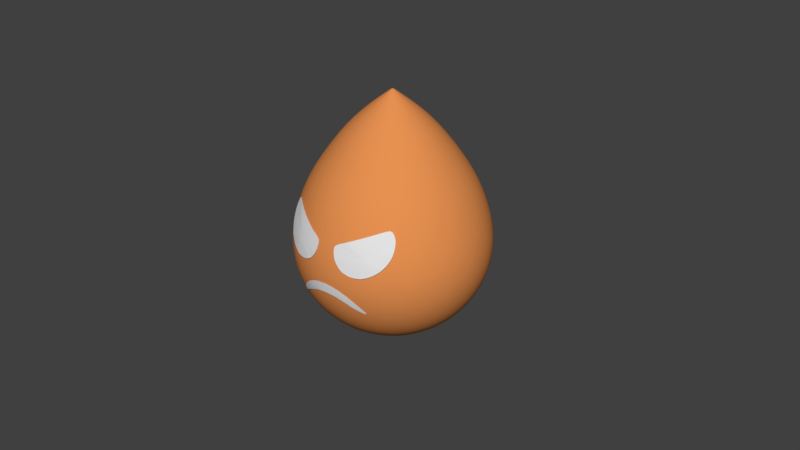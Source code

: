 # Source: FlameSoul.blend  (saved by Blender 2.79.0; exported with 4.5.12 LTS)
import bpy
from mathutils import Matrix  # noqa: F401  (used for matrix-valued properties, if any)

bpy.ops.wm.read_factory_settings(use_empty=True)
scene = bpy.context.scene
scene.name = 'Scene'

# ---- collections
col_collection_1 = bpy.data.collections.new('Collection 1'); scene.collection.children.link(col_collection_1)
col_collection_2 = bpy.data.collections.new('Collection 2'); scene.collection.children.link(col_collection_2)
col_collection_2.hide_render = True
col_collection_2.hide_viewport = True

# ---- materials (node trees are filled in below, after node groups)
mat_material_001 = bpy.data.materials.new('Material.001')
mat_material_001.alpha_threshold = 0.0
mat_material_001.use_transparent_shadow = False
mat_material_001.diffuse_color = (0.8, 0.2821, 0.08203, 1.0)
mat_material_001.roughness = 0.5
mat_white = bpy.data.materials.new('White')
mat_white.alpha_threshold = 0.0
mat_white.use_transparent_shadow = False
mat_white.roughness = 0.5

# ---- material node trees

# ---- world
world_world = bpy.data.worlds.new('World'); scene.world = world_world
world_world.color = (0.05088, 0.05088, 0.05088)
world_world.use_sun_shadow = False
world_world.sun_shadow_jitter_overblur = 0.0
world_world.cycles.sampling_method = 'MANUAL'

# ---- meshes
me_sphere_001 = bpy.data.meshes.new('Sphere.001')
me_sphere_001.from_pydata([(2.16e-08, 0.5267, 0.8693), (-6.836e-09, 0.631, 0.5839), (-2.193e-09, 0.6597, 0.4345), (-4.934e-09, 0.6786, 0.2618), (-6.836e-09, 0.6854, 0.08122), (-6.836e-09, 0.6621, -0.08209), (-6.836e-09, 0.6254, -0.2213), (-6.836e-09, 0.5729, -0.3378), (-6.836e-09, 0.499, -0.4401), (-6.836e-09, 0.04938, -0.6534), (0.0042, 0.5264, 0.8695), (0.04965, 0.6268, 0.5864), (0.06907, 0.6538, 0.4379), (0.08912, 0.671, 0.2662), (0.1079, 0.6762, 0.08653), (0.1199, 0.6518, -0.07618), (0.1272, 0.6145, -0.215), (0.1297, 0.5618, -0.3314), (0.1272, 0.4882, -0.4339), (0.1199, 0.3957, -0.5199), (0.1079, 0.2879, -0.5861), (0.09174, 0.1688, -0.63), (0.07208, 0.04323, -0.6499), (0.04965, -0.08417, -0.645), (0.02531, -0.2084, -0.6155), (0.008238, 0.5253, 0.8701), (0.09739, 0.6142, 0.5936), (0.1355, 0.6363, 0.448), (0.1748, 0.6485, 0.2792), (0.2116, 0.6489, 0.1023), (0.2351, 0.6216, -0.0587), (0.2496, 0.5824, -0.1965), (0.2545, 0.529, -0.3125), (0.2496, 0.456, -0.4153), (0.2351, 0.3654, -0.5024), (0.2116, 0.2606, -0.5703), (0.18, 0.1457, -0.6166), (0.1414, 0.02502, -0.6394), (0.09739, -0.09671, -0.6378), (0.04965, -0.2148, -0.6118), (0.01196, 0.5236, 0.8711), (0.1414, 0.5939, 0.6054), (0.1967, 0.608, 0.4644), (0.2538, 0.612, 0.3003), (0.3072, 0.6047, 0.1278), (0.3413, 0.5724, -0.03031), (0.3624, 0.5302, -0.1663), (0.3695, 0.4758, -0.2817), (0.3624, 0.4038, -0.3852), (0.3413, 0.3162, -0.474), (0.3072, 0.2164, -0.5448), (0.2613, 0.108, -0.5949), (0.2053, -0.004549, -0.6223), (0.1414, -0.1171, -0.626), (0.07208, -0.2252, -0.6058), (0.01522, 0.5213, 0.8724), (0.18, 0.5664, 0.6212), (0.2503, 0.5699, 0.4864), (0.323, 0.5628, 0.3287), (0.391, 0.5451, 0.1622), (0.4345, 0.5062, 0.007892), (0.4612, 0.4599, -0.1258), (0.4702, 0.4042, -0.2404), (0.4612, 0.3336, -0.3446), (0.4345, 0.2501, -0.4358), (0.391, 0.1568, -0.5104), (0.3325, 0.05739, -0.5656), (0.2613, -0.04434, -0.5993), (0.18, -0.1445, -0.6102), (0.09174, -0.2392, -0.5978), (0.0179, 0.5185, 0.8741), (0.2116, 0.533, 0.6405), (0.2944, 0.5234, 0.5132), (0.3798, 0.5028, 0.3633), (0.4598, 0.4726, 0.2041), (0.5109, 0.4256, 0.05444), (0.5423, 0.3743, -0.07635), (0.553, 0.3169, -0.19), (0.5423, 0.248, -0.2952), (0.5109, 0.1694, -0.3892), (0.4598, 0.08423, -0.4685), (0.391, -0.004324, -0.53), (0.3072, -0.09283, -0.5713), (0.2116, -0.1779, -0.5909), (0.1079, -0.2562, -0.5879), (0.01989, 0.5152, 0.8759), (0.2351, 0.4949, 0.6625), (0.3271, 0.4704, 0.5438), (0.422, 0.4344, 0.4028), (0.5109, 0.3898, 0.2519), (0.5676, 0.3336, 0.1076), (0.6026, 0.2767, -0.01997), (0.6144, 0.2174, -0.1325), (0.6026, 0.1503, -0.2388), (0.5676, 0.07744, -0.3361), (0.5109, 0.00144, -0.4207), (0.4345, -0.07473, -0.4893), (0.3413, -0.1481, -0.5394), (0.2351, -0.216, -0.5689), (0.1199, -0.2756, -0.5767), (0.02111, 0.5117, 0.878), (0.2496, 0.4536, 0.6864), (0.3472, 0.4129, 0.577), (0.448, 0.3602, 0.4457), (0.5423, 0.2999, 0.3038), (0.6026, 0.2338, 0.1652), (0.6397, 0.1707, 0.04121), (0.6523, 0.1093, -0.07014), (0.6397, 0.04438, -0.1776), (0.6026, -0.02238, -0.2785), (0.5423, -0.08839, -0.3689), (0.4612, -0.1511, -0.4452), (0.3624, -0.2082, -0.5047), (0.2496, -0.2573, -0.545), (0.1272, -0.2967, -0.5646), (0.02153, 0.5081, 0.8801), (0.2545, 0.4106, 0.7112), (0.354, 0.3531, 0.6115), (0.4568, 0.283, 0.4902), (0.553, 0.2065, 0.3577), (0.6144, 0.13, 0.2251), (0.6523, 0.06052, 0.1048), (0.665, -0.003043, -0.00527), (0.6523, -0.06582, -0.114), (0.6144, -0.1262, -0.2186), (0.553, -0.1818, -0.3149), (0.4702, -0.2306, -0.3994), (0.3695, -0.2706, -0.4687), (0.2545, -0.3003, -0.5202), (0.1297, -0.3186, -0.5519), (0.02111, 0.5045, 0.8822), (0.2496, 0.3676, 0.736), (0.3472, 0.2933, 0.6461), (0.448, 0.2059, 0.5348), (0.5423, 0.1131, 0.4116), (0.6026, 0.02617, 0.2851), (0.6397, -0.04968, 0.1685), (0.6523, -0.1154, 0.0596), (0.6397, -0.176, -0.05038), (0.6026, -0.23, -0.1586), (0.5423, -0.2752, -0.261), (0.4612, -0.31, -0.3535), (0.3624, -0.333, -0.4326), (0.2496, -0.3433, -0.4954), (0.1272, -0.3406, -0.5392), (0.01989, 0.501, 0.8842), (0.2351, 0.3263, 0.7599), (0.3271, 0.2357, 0.6793), (0.422, 0.1317, 0.5776), (0.5109, 0.02326, 0.4635), (0.5676, -0.07365, 0.3427), (0.6026, -0.1556, 0.2296), (0.6144, -0.2234, 0.122), (0.6026, -0.282, 0.0108), (0.5676, -0.3298, -0.101), (0.5109, -0.3651, -0.2091), (0.4345, -0.3864, -0.3094), (0.3413, -0.393, -0.398), (0.2351, -0.3847, -0.4715), (0.1199, -0.3616, -0.5271), (0.0179, 0.4977, 0.886), (0.2116, 0.2881, 0.7819), (0.2944, 0.1827, 0.7099), (0.3798, 0.06326, 0.6171), (0.4598, -0.05953, 0.5113), (0.5109, -0.1656, 0.3958), (0.5423, -0.2533, 0.286), (0.553, -0.323, 0.1795), (0.5423, -0.3796, 0.06718), (0.5109, -0.4218, -0.04788), (0.4598, -0.4479, -0.1613), (0.391, -0.4568, -0.2687), (0.3072, -0.4484, -0.3661), (0.2116, -0.4228, -0.4495), (0.1079, -0.3811, -0.5159), (0.01522, 0.4949, 0.8877), (0.18, 0.2548, 0.8012), (0.2503, 0.1363, 0.7367), (0.323, 0.003311, 0.6517), (0.391, -0.1321, 0.5532), (0.4345, -0.2463, 0.4423), (0.4612, -0.3389, 0.3354), (0.4702, -0.4103, 0.2299), (0.4612, -0.4652, 0.1166), (0.4345, -0.5024, -0.00133), (0.391, -0.5204, -0.1194), (0.3325, -0.5185, -0.2331), (0.2613, -0.4968, -0.3381), (0.18, -0.4562, -0.4302), (0.09174, -0.3981, -0.506), (0.01196, 0.4926, 0.889), (0.1414, 0.2273, 0.817), (0.1967, 0.09814, 0.7587), (0.2538, -0.04589, 0.6801), (0.3072, -0.1917, 0.5876), (0.3413, -0.3124, 0.4805), (0.3624, -0.4091, 0.376), (0.3695, -0.4819, 0.2712), (0.3624, -0.5355, 0.1572), (0.3413, -0.5686, 0.03687), (0.3072, -0.58, -0.08503), (0.2613, -0.5692, -0.2039), (0.2053, -0.5366, -0.3151), (0.1414, -0.4836, -0.4144), (0.07208, -0.4121, -0.498), (-6.836e-09, -0.3248, -0.5626), (0.008238, 0.4909, 0.89), (0.09739, 0.207, 0.8287), (0.1355, 0.06981, 0.7751), (0.1748, -0.08244, 0.7012), (0.2116, -0.2359, 0.6131), (0.2351, -0.3616, 0.5089), (0.2496, -0.4613, 0.4061), (0.2545, -0.5351, 0.3019), (0.2496, -0.5877, 0.1873), (0.2351, -0.6178, 0.06526), (0.2116, -0.6242, -0.05948), (0.18, -0.6068, -0.1821), (0.1414, -0.5662, -0.298), (0.09739, -0.504, -0.4026), (0.04965, -0.4224, -0.492), (0.0042, 0.4898, 0.8906), (0.04965, 0.1944, 0.836), (0.06907, 0.05236, 0.7852), (0.08912, -0.105, 0.7142), (0.1079, -0.2632, 0.6289), (0.1199, -0.3919, 0.5264), (0.1272, -0.4935, 0.4247), (0.1297, -0.5679, 0.3209), (0.1272, -0.6198, 0.2059), (0.1199, -0.6481, 0.08274), (0.1079, -0.6515, -0.04375), (0.09174, -0.63, -0.1688), (0.07208, -0.5844, -0.2875), (0.04965, -0.5165, -0.3954), (0.02531, -0.4288, -0.4883), (2.081e-08, 0.4895, 0.8908), (2.057e-08, 0.1902, 0.8384), (1.458e-08, 0.04647, 0.7886), (-2.163e-08, -0.1126, 0.7186), (-6.366e-08, -0.2724, 0.6342), (3.544e-08, -0.4021, 0.5323), (-6.366e-08, -0.5043, 0.431), (-7.357e-08, -0.579, 0.3272), (-6.366e-08, -0.6307, 0.2121), (3.544e-08, -0.6583, 0.08865), (-6.366e-08, -0.6607, -0.03844), (-2.402e-08, -0.6378, -0.1642), (-1.411e-08, -0.5906, -0.2839), (-4.2e-09, -0.5207, -0.3929), (-4.2e-09, -0.431, -0.487), (-0.0042, 0.4898, 0.8906), (-0.04965, 0.1944, 0.836), (-0.06907, 0.05236, 0.7852), (-0.08912, -0.105, 0.7142), (-0.1079, -0.2632, 0.6289), (-0.1199, -0.3919, 0.5264), (-0.1272, -0.4935, 0.4247), (-0.1297, -0.5679, 0.3209), (-0.1272, -0.6198, 0.2059), (-0.1199, -0.6481, 0.08274), (-0.1079, -0.6515, -0.04375), (-0.09174, -0.63, -0.1688), (-0.07208, -0.5844, -0.2875), (-0.04965, -0.5165, -0.3954), (-0.02531, -0.4288, -0.4883), (-0.008238, 0.4909, 0.89), (-0.09739, 0.207, 0.8287), (-0.1355, 0.06981, 0.7751), (-0.1748, -0.08244, 0.7012), (-0.2116, -0.2359, 0.6131), (-0.2351, -0.3616, 0.5089), (-0.2496, -0.4613, 0.4061), (-0.2545, -0.5351, 0.3019), (-0.2496, -0.5877, 0.1873), (-0.2351, -0.6178, 0.06526), (-0.2116, -0.6242, -0.05948), (-0.18, -0.6068, -0.1821), (-0.1414, -0.5662, -0.298), (-0.09739, -0.504, -0.4026), (-0.04965, -0.4224, -0.492), (-0.01196, 0.4926, 0.889), (-0.1414, 0.2273, 0.817), (-0.1967, 0.09814, 0.7587), (-0.2538, -0.04589, 0.6801), (-0.3072, -0.1917, 0.5876), (-0.3413, -0.3124, 0.4805), (-0.3624, -0.4091, 0.376), (-0.3695, -0.4819, 0.2712), (-0.3624, -0.5355, 0.1572), (-0.3413, -0.5686, 0.03687), (-0.3072, -0.58, -0.08503), (-0.2613, -0.5692, -0.2039), (-0.2053, -0.5366, -0.3151), (-0.1414, -0.4836, -0.4144), (-0.07208, -0.4121, -0.498), (-1.601e-07, 0.5159, 0.8936), (-0.01522, 0.4949, 0.8877), (-0.18, 0.2548, 0.8012), (-0.2503, 0.1363, 0.7367), (-0.323, 0.003312, 0.6517), (-0.391, -0.1321, 0.5532), (-0.4345, -0.2463, 0.4423), (-0.4612, -0.3389, 0.3354), (-0.4702, -0.4103, 0.2299), (-0.4612, -0.4652, 0.1166), (-0.4345, -0.5024, -0.00133), (-0.391, -0.5204, -0.1194), (-0.3325, -0.5185, -0.2331), (-0.2613, -0.4968, -0.3381), (-0.18, -0.4562, -0.4302), (-0.09174, -0.3981, -0.506), (-0.0179, 0.4977, 0.886), (-0.2116, 0.2882, 0.7819), (-0.2944, 0.1827, 0.7099), (-0.3798, 0.06326, 0.6171), (-0.4598, -0.05953, 0.5113), (-0.5109, -0.1656, 0.3958), (-0.5423, -0.2533, 0.286), (-0.553, -0.323, 0.1795), (-0.5423, -0.3796, 0.06718), (-0.5109, -0.4218, -0.04788), (-0.4598, -0.4479, -0.1613), (-0.391, -0.4568, -0.2687), (-0.3072, -0.4484, -0.3661), (-0.2116, -0.4228, -0.4495), (-0.1079, -0.3811, -0.5159), (-0.01989, 0.501, 0.8842), (-0.2351, 0.3263, 0.7599), (-0.3271, 0.2357, 0.6793), (-0.422, 0.1317, 0.5776), (-0.5109, 0.02326, 0.4635), (-0.5676, -0.07365, 0.3427), (-0.6026, -0.1556, 0.2296), (-0.6144, -0.2234, 0.122), (-0.6026, -0.282, 0.0108), (-0.5676, -0.3298, -0.101), (-0.5109, -0.3651, -0.2091), (-0.4345, -0.3864, -0.3094), (-0.3413, -0.393, -0.398), (-0.2351, -0.3847, -0.4715), (-0.1199, -0.3616, -0.5271), (-0.02111, 0.5045, 0.8822), (-0.2496, 0.3676, 0.736), (-0.3472, 0.2933, 0.6461), (-0.448, 0.2059, 0.5348), (-0.5423, 0.1131, 0.4116), (-0.6026, 0.02617, 0.2851), (-0.6397, -0.04968, 0.1685), (-0.6523, -0.1154, 0.0596), (-0.6397, -0.176, -0.05038), (-0.6026, -0.23, -0.1586), (-0.5423, -0.2752, -0.261), (-0.4612, -0.31, -0.3535), (-0.3624, -0.333, -0.4326), (-0.2496, -0.3433, -0.4954), (-0.1272, -0.3406, -0.5392), (-0.02153, 0.5081, 0.8801), (-0.2545, 0.4106, 0.7112), (-0.354, 0.3531, 0.6115), (-0.4568, 0.283, 0.4902), (-0.553, 0.2065, 0.3577), (-0.6144, 0.13, 0.2251), (-0.6523, 0.06052, 0.1048), (-0.665, -0.003043, -0.00527), (-0.6523, -0.06582, -0.114), (-0.6144, -0.1262, -0.2186), (-0.553, -0.1818, -0.3149), (-0.4702, -0.2306, -0.3994), (-0.3695, -0.2706, -0.4687), (-0.2545, -0.3003, -0.5202), (-0.1297, -0.3186, -0.5519), (-0.02111, 0.5117, 0.878), (-0.2496, 0.4536, 0.6864), (-0.3472, 0.4129, 0.577), (-0.448, 0.3602, 0.4457), (-0.5423, 0.2999, 0.3038), (-0.6026, 0.2338, 0.1652), (-0.6397, 0.1707, 0.04121), (-0.6523, 0.1093, -0.07014), (-0.6397, 0.04438, -0.1776), (-0.6026, -0.02238, -0.2785), (-0.5423, -0.08839, -0.3689), (-0.4612, -0.1511, -0.4452), (-0.3624, -0.2082, -0.5047), (-0.2496, -0.2573, -0.545), (-0.1272, -0.2967, -0.5646), (-0.01989, 0.5152, 0.8759), (-0.2351, 0.4949, 0.6625), (-0.3271, 0.4704, 0.5438), (-0.422, 0.4344, 0.4028), (-0.5109, 0.3898, 0.2519), (-0.5676, 0.3336, 0.1076), (-0.6026, 0.2767, -0.01997), (-0.6144, 0.2174, -0.1325), (-0.6026, 0.1503, -0.2388), (-0.5676, 0.07744, -0.3361), (-0.5109, 0.00144, -0.4207), (-0.4345, -0.07473, -0.4893), (-0.3413, -0.1481, -0.5394), (-0.2351, -0.216, -0.5689), (-0.1199, -0.2756, -0.5767), (-0.0179, 0.5185, 0.8741), (-0.2116, 0.533, 0.6405), (-0.2944, 0.5234, 0.5132), (-0.3798, 0.5028, 0.3633), (-0.4598, 0.4726, 0.2041), (-0.5109, 0.4256, 0.05444), (-0.5423, 0.3743, -0.07635), (-0.553, 0.3169, -0.19), (-0.5423, 0.248, -0.2952), (-0.5109, 0.1694, -0.3892), (-0.4598, 0.08423, -0.4685), (-0.391, -0.004324, -0.53), (-0.3072, -0.09283, -0.5713), (-0.2116, -0.1779, -0.5909), (-0.1079, -0.2562, -0.5879), (-0.01522, 0.5213, 0.8724), (-0.18, 0.5664, 0.6212), (-0.2503, 0.5699, 0.4864), (-0.323, 0.5628, 0.3287), (-0.391, 0.5451, 0.1622), (-0.4345, 0.5062, 0.007892), (-0.4612, 0.4599, -0.1258), (-0.4702, 0.4042, -0.2404), (-0.4612, 0.3336, -0.3446), (-0.4345, 0.2501, -0.4358), (-0.391, 0.1568, -0.5104), (-0.3325, 0.05739, -0.5656), (-0.2613, -0.04434, -0.5993), (-0.18, -0.1445, -0.6102), (-0.09174, -0.2392, -0.5978), (-0.01196, 0.5236, 0.8711), (-0.1414, 0.5939, 0.6054), (-0.1967, 0.608, 0.4644), (-0.2538, 0.612, 0.3003), (-0.3072, 0.6047, 0.1278), (-0.3413, 0.5724, -0.03031), (-0.3624, 0.5302, -0.1663), (-0.3695, 0.4758, -0.2817), (-0.3624, 0.4038, -0.3852), (-0.3413, 0.3162, -0.474), (-0.3072, 0.2164, -0.5448), (-0.2613, 0.108, -0.5949), (-0.2053, -0.004549, -0.6223), (-0.1414, -0.1171, -0.626), (-0.07208, -0.2252, -0.6058), (-0.008238, 0.5253, 0.8701), (-0.09739, 0.6142, 0.5936), (-0.1355, 0.6363, 0.448), (-0.1748, 0.6485, 0.2792), (-0.2116, 0.6489, 0.1023), (-0.2351, 0.6216, -0.0587), (-0.2496, 0.5824, -0.1965), (-0.2545, 0.529, -0.3125), (-0.2496, 0.456, -0.4153), (-0.2351, 0.3654, -0.5024), (-0.2116, 0.2606, -0.5703), (-0.18, 0.1457, -0.6166), (-0.1414, 0.02502, -0.6394), (-0.09739, -0.09671, -0.6378), (-0.04965, -0.2148, -0.6118), (-0.0042, 0.5264, 0.8695), (-0.04965, 0.6268, 0.5864), (-0.06907, 0.6538, 0.4379), (-0.08912, 0.671, 0.2662), (-0.1079, 0.6762, 0.08653), (-0.1199, 0.6518, -0.07618), (-0.1272, 0.6145, -0.215), (-0.1297, 0.5618, -0.3314), (-0.1272, 0.4882, -0.4339), (-0.1199, 0.3957, -0.5199), (-0.1079, 0.2879, -0.5861), (-0.09174, 0.1688, -0.63), (-0.07208, 0.04323, -0.6499), (-0.04965, -0.08417, -0.645), (-0.02531, -0.2084, -0.6155), (3.544e-08, 0.4059, -0.5258), (1.742e-07, 0.2971, -0.5914), (9.49e-08, 0.1767, -0.6345), (4.535e-08, -0.07993, -0.6474), (3.233e-09, -0.2063, -0.6168), (8.612e-09, 0.5801, 0.7393), (0.02589, 0.5779, 0.7406), (0.05078, 0.5713, 0.7444), (0.07372, 0.5607, 0.7505), (0.09383, 0.5464, 0.7588), (0.1103, 0.529, 0.7688), (0.1226, 0.5091, 0.7803), (0.1301, 0.4876, 0.7927), (0.1327, 0.4652, 0.8057), (0.1301, 0.4427, 0.8186), (0.1226, 0.4212, 0.8311), (0.1103, 0.4013, 0.8425), (0.09383, 0.3839, 0.8526), (0.07372, 0.3696, 0.8608), (0.05078, 0.359, 0.867), (0.02589, 0.3525, 0.8707), (2.197e-08, 0.3502, 0.872), (-0.02589, 0.3525, 0.8707), (-0.05078, 0.359, 0.867), (-0.07372, 0.3696, 0.8608), (-0.09383, 0.3839, 0.8526), (-0.1103, 0.4013, 0.8425), (-0.1226, 0.4212, 0.8311), (-0.1301, 0.4427, 0.8186), (-0.1327, 0.4652, 0.8057), (-0.1301, 0.4876, 0.7927), (-0.1226, 0.5091, 0.7803), (-0.1103, 0.529, 0.7688), (-0.09383, 0.5464, 0.7588), (-0.07372, 0.5607, 0.7505), (-0.05078, 0.5713, 0.7444), (-0.02589, 0.5779, 0.7406)], [], [(479, 478, 20, 21), (4, 3, 13, 14), (9, 479, 21, 22), (5, 4, 14, 15), (480, 9, 22, 23), (6, 5, 15, 16), (481, 480, 23, 24), (7, 6, 16, 17), (0, 296, 10), (205, 481, 24), (8, 7, 17, 18), (482, 0, 10, 483), (477, 8, 18, 19), (2, 1, 11, 12), (478, 477, 19, 20), (3, 2, 12, 13), (20, 19, 34, 35), (13, 12, 27, 28), (21, 20, 35, 36), (14, 13, 28, 29), (22, 21, 36, 37), (15, 14, 29, 30), (23, 22, 37, 38), (16, 15, 30, 31), (24, 23, 38, 39), (17, 16, 31, 32), (10, 296, 25), (205, 24, 39), (18, 17, 32, 33), (483, 10, 25, 484), (19, 18, 33, 34), (12, 11, 26, 27), (39, 38, 53, 54), (32, 31, 46, 47), (25, 296, 40), (205, 39, 54), (33, 32, 47, 48), (484, 25, 40, 485), (34, 33, 48, 49), (27, 26, 41, 42), (35, 34, 49, 50), (28, 27, 42, 43), (36, 35, 50, 51), (29, 28, 43, 44), (37, 36, 51, 52), (30, 29, 44, 45), (38, 37, 52, 53), (31, 30, 45, 46), (43, 42, 57, 58), (51, 50, 65, 66), (44, 43, 58, 59), (52, 51, 66, 67), (45, 44, 59, 60), (53, 52, 67, 68), (46, 45, 60, 61), (54, 53, 68, 69), (47, 46, 61, 62), (40, 296, 55), (205, 54, 69), (48, 47, 62, 63), (485, 40, 55, 486), (49, 48, 63, 64), (42, 41, 56, 57), (50, 49, 64, 65), (62, 61, 76, 77), (55, 296, 70), (205, 69, 84), (63, 62, 77, 78), (486, 55, 70, 487), (64, 63, 78, 79), (57, 56, 71, 72), (65, 64, 79, 80), (58, 57, 72, 73), (66, 65, 80, 81), (59, 58, 73, 74), (67, 66, 81, 82), (60, 59, 74, 75), (68, 67, 82, 83), (61, 60, 75, 76), (69, 68, 83, 84), (81, 80, 95, 96), (74, 73, 88, 89), (82, 81, 96, 97), (75, 74, 89, 90), (83, 82, 97, 98), (76, 75, 90, 91), (84, 83, 98, 99), (77, 76, 91, 92), (70, 296, 85), (205, 84, 99), (78, 77, 92, 93), (487, 70, 85, 488), (79, 78, 93, 94), (72, 71, 86, 87), (80, 79, 94, 95), (73, 72, 87, 88), (205, 99, 114), (93, 92, 107, 108), (488, 85, 100, 489), (94, 93, 108, 109), (87, 86, 101, 102), (95, 94, 109, 110), (88, 87, 102, 103), (96, 95, 110, 111), (89, 88, 103, 104), (97, 96, 111, 112), (90, 89, 104, 105), (98, 97, 112, 113), (91, 90, 105, 106), (99, 98, 113, 114), (92, 91, 106, 107), (85, 296, 100), (112, 111, 126, 127), (105, 104, 119, 120), (113, 112, 127, 128), (106, 105, 120, 121), (114, 113, 128, 129), (107, 106, 121, 122), (100, 296, 115), (205, 114, 129), (108, 107, 122, 123), (489, 100, 115, 490), (109, 108, 123, 124), (102, 101, 116, 117), (110, 109, 124, 125), (103, 102, 117, 118), (111, 110, 125, 126), (104, 103, 118, 119), (490, 115, 130, 491), (124, 123, 138, 139), (117, 116, 131, 132), (125, 124, 139, 140), (118, 117, 132, 133), (126, 125, 140, 141), (119, 118, 133, 134), (127, 126, 141, 142), (120, 119, 134, 135), (128, 127, 142, 143), (121, 120, 135, 136), (129, 128, 143, 144), (122, 121, 136, 137), (115, 296, 130), (205, 129, 144), (123, 122, 137, 138), (135, 134, 149, 150), (143, 142, 157, 158), (136, 135, 150, 151), (144, 143, 158, 159), (137, 136, 151, 152), (130, 296, 145), (205, 144, 159), (138, 137, 152, 153), (491, 130, 145, 492), (139, 138, 153, 154), (132, 131, 146, 147), (140, 139, 154, 155), (133, 132, 147, 148), (141, 140, 155, 156), (134, 133, 148, 149), (142, 141, 156, 157), (154, 153, 168, 169), (147, 146, 161, 162), (155, 154, 169, 170), (148, 147, 162, 163), (156, 155, 170, 171), (149, 148, 163, 164), (157, 156, 171, 172), (150, 149, 164, 165), (158, 157, 172, 173), (151, 150, 165, 166), (159, 158, 173, 174), (152, 151, 166, 167), (145, 296, 160), (205, 159, 174), (153, 152, 167, 168), (492, 145, 160, 493), (173, 172, 187, 188), (166, 165, 180, 181), (174, 173, 188, 189), (167, 166, 181, 182), (160, 296, 175), (205, 174, 189), (168, 167, 182, 183), (493, 160, 175, 494), (169, 168, 183, 184), (162, 161, 176, 177), (170, 169, 184, 185), (163, 162, 177, 178), (171, 170, 185, 186), (164, 163, 178, 179), (172, 171, 186, 187), (165, 164, 179, 180), (177, 176, 191, 192), (185, 184, 199, 200), (178, 177, 192, 193), (186, 185, 200, 201), (179, 178, 193, 194), (187, 186, 201, 202), (180, 179, 194, 195), (188, 187, 202, 203), (181, 180, 195, 196), (189, 188, 203, 204), (182, 181, 196, 197), (175, 296, 190), (205, 189, 204), (183, 182, 197, 198), (494, 175, 190, 495), (184, 183, 198, 199), (196, 195, 211, 212), (204, 203, 219, 220), (197, 196, 212, 213), (190, 296, 206), (205, 204, 220), (198, 197, 213, 214), (495, 190, 206, 496), (199, 198, 214, 215), (192, 191, 207, 208), (200, 199, 215, 216), (193, 192, 208, 209), (201, 200, 216, 217), (194, 193, 209, 210), (202, 201, 217, 218), (195, 194, 210, 211), (203, 202, 218, 219), (216, 215, 230, 231), (209, 208, 223, 224), (217, 216, 231, 232), (210, 209, 224, 225), (218, 217, 232, 233), (211, 210, 225, 226), (219, 218, 233, 234), (212, 211, 226, 227), (220, 219, 234, 235), (213, 212, 227, 228), (206, 296, 221), (205, 220, 235), (214, 213, 228, 229), (496, 206, 221, 497), (215, 214, 229, 230), (208, 207, 222, 223), (235, 234, 249, 250), (228, 227, 242, 243), (221, 296, 236), (205, 235, 250), (229, 228, 243, 244), (497, 221, 236, 498), (230, 229, 244, 245), (223, 222, 237, 238), (231, 230, 245, 246), (224, 223, 238, 239), (232, 231, 246, 247), (225, 224, 239, 240), (233, 232, 247, 248), (226, 225, 240, 241), (234, 233, 248, 249), (227, 226, 241, 242), (247, 246, 261, 262), (240, 239, 254, 255), (248, 247, 262, 263), (241, 240, 255, 256), (249, 248, 263, 264), (242, 241, 256, 257), (250, 249, 264, 265), (243, 242, 257, 258), (236, 296, 251), (205, 250, 265), (244, 243, 258, 259), (498, 236, 251, 499), (245, 244, 259, 260), (238, 237, 252, 253), (246, 245, 260, 261), (239, 238, 253, 254), (251, 296, 266), (205, 265, 280), (259, 258, 273, 274), (499, 251, 266, 500), (260, 259, 274, 275), (253, 252, 267, 268), (261, 260, 275, 276), (254, 253, 268, 269), (262, 261, 276, 277), (255, 254, 269, 270), (263, 262, 277, 278), (256, 255, 270, 271), (264, 263, 278, 279), (257, 256, 271, 272), (265, 264, 279, 280), (258, 257, 272, 273), (270, 269, 284, 285), (278, 277, 292, 293), (271, 270, 285, 286), (279, 278, 293, 294), (272, 271, 286, 287), (280, 279, 294, 295), (273, 272, 287, 288), (266, 296, 281), (205, 280, 295), (274, 273, 288, 289), (500, 266, 281, 501), (275, 274, 289, 290), (268, 267, 282, 283), (276, 275, 290, 291), (269, 268, 283, 284), (277, 276, 291, 292), (289, 288, 304, 305), (501, 281, 297, 502), (290, 289, 305, 306), (283, 282, 298, 299), (291, 290, 306, 307), (284, 283, 299, 300), (292, 291, 307, 308), (285, 284, 300, 301), (293, 292, 308, 309), (286, 285, 301, 302), (294, 293, 309, 310), (287, 286, 302, 303), (295, 294, 310, 311), (288, 287, 303, 304), (281, 296, 297), (205, 295, 311), (309, 308, 323, 324), (302, 301, 316, 317), (310, 309, 324, 325), (303, 302, 317, 318), (311, 310, 325, 326), (304, 303, 318, 319), (297, 296, 312), (205, 311, 326), (305, 304, 319, 320), (502, 297, 312, 503), (306, 305, 320, 321), (299, 298, 313, 314), (307, 306, 321, 322), (300, 299, 314, 315), (308, 307, 322, 323), (301, 300, 315, 316), (503, 312, 327, 504), (321, 320, 335, 336), (314, 313, 328, 329), (322, 321, 336, 337), (315, 314, 329, 330), (323, 322, 337, 338), (316, 315, 330, 331), (324, 323, 338, 339), (317, 316, 331, 332), (325, 324, 339, 340), (318, 317, 332, 333), (326, 325, 340, 341), (319, 318, 333, 334), (312, 296, 327), (205, 326, 341), (320, 319, 334, 335), (332, 331, 346, 347), (340, 339, 354, 355), (333, 332, 347, 348), (341, 340, 355, 356), (334, 333, 348, 349), (327, 296, 342), (205, 341, 356), (335, 334, 349, 350), (504, 327, 342, 505), (336, 335, 350, 351), (329, 328, 343, 344), (337, 336, 351, 352), (330, 329, 344, 345), (338, 337, 352, 353), (331, 330, 345, 346), (339, 338, 353, 354), (351, 350, 365, 366), (344, 343, 358, 359), (352, 351, 366, 367), (345, 344, 359, 360), (353, 352, 367, 368), (346, 345, 360, 361), (354, 353, 368, 369), (347, 346, 361, 362), (355, 354, 369, 370), (348, 347, 362, 363), (356, 355, 370, 371), (349, 348, 363, 364), (342, 296, 357), (205, 356, 371), (350, 349, 364, 365), (505, 342, 357, 506), (370, 369, 384, 385), (363, 362, 377, 378), (371, 370, 385, 386), (364, 363, 378, 379), (357, 296, 372), (205, 371, 386), (365, 364, 379, 380), (506, 357, 372, 507), (366, 365, 380, 381), (359, 358, 373, 374), (367, 366, 381, 382), (360, 359, 374, 375), (368, 367, 382, 383), (361, 360, 375, 376), (369, 368, 383, 384), (362, 361, 376, 377), (382, 381, 396, 397), (375, 374, 389, 390), (383, 382, 397, 398), (376, 375, 390, 391), (384, 383, 398, 399), (377, 376, 391, 392), (385, 384, 399, 400), (378, 377, 392, 393), (386, 385, 400, 401), (379, 378, 393, 394), (372, 296, 387), (205, 386, 401), (380, 379, 394, 395), (507, 372, 387, 508), (381, 380, 395, 396), (374, 373, 388, 389), (401, 400, 415, 416), (394, 393, 408, 409), (387, 296, 402), (205, 401, 416), (395, 394, 409, 410), (508, 387, 402, 509), (396, 395, 410, 411), (389, 388, 403, 404), (397, 396, 411, 412), (390, 389, 404, 405), (398, 397, 412, 413), (391, 390, 405, 406), (399, 398, 413, 414), (392, 391, 406, 407), (400, 399, 414, 415), (393, 392, 407, 408), (405, 404, 419, 420), (413, 412, 427, 428), (406, 405, 420, 421), (414, 413, 428, 429), (407, 406, 421, 422), (415, 414, 429, 430), (408, 407, 422, 423), (416, 415, 430, 431), (409, 408, 423, 424), (402, 296, 417), (205, 416, 431), (410, 409, 424, 425), (509, 402, 417, 510), (411, 410, 425, 426), (404, 403, 418, 419), (412, 411, 426, 427), (424, 423, 438, 439), (417, 296, 432), (205, 431, 446), (425, 424, 439, 440), (510, 417, 432, 511), (426, 425, 440, 441), (419, 418, 433, 434), (427, 426, 441, 442), (420, 419, 434, 435), (428, 427, 442, 443), (421, 420, 435, 436), (429, 428, 443, 444), (422, 421, 436, 437), (430, 429, 444, 445), (423, 422, 437, 438), (431, 430, 445, 446), (443, 442, 457, 458), (436, 435, 450, 451), (444, 443, 458, 459), (437, 436, 451, 452), (445, 444, 459, 460), (438, 437, 452, 453), (446, 445, 460, 461), (439, 438, 453, 454), (432, 296, 447), (205, 446, 461), (440, 439, 454, 455), (511, 432, 447, 512), (441, 440, 455, 456), (434, 433, 448, 449), (442, 441, 456, 457), (435, 434, 449, 450), (447, 296, 462), (205, 461, 476), (455, 454, 469, 470), (512, 447, 462, 513), (456, 455, 470, 471), (449, 448, 463, 464), (457, 456, 471, 472), (450, 449, 464, 465), (458, 457, 472, 473), (451, 450, 465, 466), (459, 458, 473, 474), (452, 451, 466, 467), (460, 459, 474, 475), (453, 452, 467, 468), (461, 460, 475, 476), (454, 453, 468, 469), (466, 465, 3, 4), (474, 473, 479, 9), (467, 466, 4, 5), (475, 474, 9, 480), (468, 467, 5, 6), (476, 475, 480, 481), (469, 468, 6, 7), (462, 296, 0), (205, 476, 481), (470, 469, 7, 8), (513, 462, 0, 482), (471, 470, 8, 477), (464, 463, 1, 2), (472, 471, 477, 478), (465, 464, 2, 3), (473, 472, 478, 479), (463, 513, 482, 1), (448, 512, 513, 463), (433, 511, 512, 448), (418, 510, 511, 433), (403, 509, 510, 418), (388, 508, 509, 403), (373, 507, 508, 388), (358, 506, 507, 373), (343, 505, 506, 358), (328, 504, 505, 343), (313, 503, 504, 328), (298, 502, 503, 313), (282, 501, 502, 298), (267, 500, 501, 282), (252, 499, 500, 267), (237, 498, 499, 252), (222, 497, 498, 237), (207, 496, 497, 222), (191, 495, 496, 207), (176, 494, 495, 191), (161, 493, 494, 176), (146, 492, 493, 161), (131, 491, 492, 146), (116, 490, 491, 131), (101, 489, 490, 116), (86, 488, 489, 101), (71, 487, 488, 86), (56, 486, 487, 71), (41, 485, 486, 56), (26, 484, 485, 41), (11, 483, 484, 26), (1, 482, 483, 11)])
me_sphere_001.polygons.foreach_set('use_smooth', [True] * 544)
me_sphere_001.materials.append(mat_material_001)
me_sphere_001.materials.append(mat_white)
me_sphere_001.use_remesh_preserve_volume = False
me_sphere_001.use_remesh_preserve_attributes = False
me_sphere_001.use_mirror_vertex_groups = False
me_sphere_001.update()
me_sphere_000 = bpy.data.meshes.new('Sphere.000')
me_sphere_000.from_pydata([(0.2804, -0.4087, 0.4463), (0.2813, -0.4127, 0.4416), (0.2812, -0.4162, 0.4381), (0.2804, -0.4192, 0.4356), (0.2788, -0.4224, 0.4333), (0.2766, -0.4259, 0.4313), (0.2759, -0.4267, 0.4308), (0.274, -0.429, 0.4297), (0.2677, -0.4345, 0.4282), (0.2641, -0.4369, 0.4281), (0.271, -0.4319, 0.4287), (0.2538, -0.44, 0.4308), (0.2607, -0.4386, 0.4287), (0.2634, -0.4373, 0.4282), (0.2499, -0.4397, 0.4331), (0.2572, -0.4396, 0.4296), (0.2482, -0.4392, 0.4345), (0.2507, -0.4399, 0.4325), (0.2461, -0.438, 0.4369), (0.2455, -0.4375, 0.4376), (0.2443, -0.4364, 0.4394), (0.2431, -0.4345, 0.442), (0.2425, -0.43, 0.4469), (0.2427, -0.4323, 0.4445), (0.2609, -0.4184, 0.4491), (0.2719, -0.4103, 0.4503), (0.251, -0.425, 0.4479), (0.249, -0.4262, 0.4476), (0.2771, -0.4063, 0.451), (0.2789, -0.4073, 0.4487), (0.2755, -0.4271, 0.4306), (0.2812, -0.4109, 0.4436), (0.2814, -0.4135, 0.4408), (0.4019, -0.2414, 0.4886), (0.4117, -0.2813, 0.4517), (0.4127, -0.3154, 0.4243), (0.4068, -0.3448, 0.4045), (0.394, -0.3766, 0.3865), (0.3753, -0.4105, 0.3716), (0.369, -0.4184, 0.3681), (0.3522, -0.4392, 0.3585), (0.2957, -0.4891, 0.3443), (0.2627, -0.5087, 0.3422), (0.3261, -0.466, 0.3503), (0.167, -0.5325, 0.3609), (0.2299, -0.5215, 0.3441), (0.2554, -0.5118, 0.3423), (0.1306, -0.5284, 0.3802), (0.198, -0.5297, 0.3509), (0.1149, -0.5225, 0.3914), (0.139, -0.5309, 0.3751), (0.09515, -0.5106, 0.4111), (0.08978, -0.5064, 0.4177), (0.07872, -0.496, 0.4329), (0.06736, -0.4769, 0.4542), (0.06091, -0.435, 0.4971), (0.06294, -0.4565, 0.4764), (0.2333, -0.3417, 0.5303), (0.3287, -0.2633, 0.5339), (0.1423, -0.398, 0.5166), (0.1232, -0.4079, 0.5122), (0.3716, -0.2187, 0.5306), (0.388, -0.2287, 0.5105), (0.366, -0.422, 0.3664), (0.41, -0.2625, 0.4667), (0.4127, -0.2886, 0.445), (0.1873, -0.4192, 0.4826), (0.1977, -0.4132, 0.4844), (0.1541, -0.4368, 0.4773), (0.155, -0.4482, 0.4653), (0.3479, -0.3407, 0.4601), (0.3436, -0.3295, 0.4729), (0.2642, -0.4741, 0.3868), (0.2822, -0.4627, 0.3874), (0.1573, -0.4594, 0.4527), (0.1633, -0.4693, 0.44), (0.3485, -0.3507, 0.4512), (0.3358, -0.3222, 0.4848), (0.3266, -0.3164, 0.4957), (0.2476, -0.3809, 0.4908), (0.3491, -0.3547, 0.4474), (0.3233, -0.4241, 0.4014), (0.3267, -0.4196, 0.4032), (0.1918, -0.4868, 0.4101), (0.1963, -0.4879, 0.4069), (0.3488, -0.3691, 0.4353), (0.3376, -0.4015, 0.4124), (0.2117, -0.4885, 0.3986), (0.2284, -0.4861, 0.3921), (0.345, -0.3845, 0.4232), (0.1694, -0.4752, 0.4317), (0.3217, -0.4263, 0.4006), (0.1725, -0.4776, 0.428), (0.3141, -0.4359, 0.3963), (0.3018, -0.3394, 0.4954), (0.1834, -0.484, 0.4169), (0.2991, -0.4499, 0.3907), (0.2602, -0.4759, 0.3869), (0.2461, -0.4814, 0.3881)], [], [(67, 59, 60, 66), (69, 68, 55, 56), (71, 70, 64, 33), (73, 72, 42, 41), (75, 74, 54, 53), (70, 76, 34, 64), (78, 77, 62, 61), (79, 57, 59, 67), (80, 65, 34, 76), (82, 81, 39, 38), (84, 83, 47, 50), (80, 85, 35, 65), (86, 82, 38, 37), (88, 87, 44, 48), (77, 71, 33, 62), (89, 86, 37, 36), (75, 53, 52, 90), (81, 91, 63, 39), (89, 36, 35, 85), (92, 90, 52, 51), (93, 40, 63, 91), (87, 84, 50, 44), (78, 61, 58, 94), (95, 92, 51, 49), (93, 96, 43, 40), (72, 97, 46, 42), (74, 69, 56, 54), (73, 41, 43, 96), (97, 98, 45, 46), (95, 49, 47, 83), (88, 48, 45, 98), (68, 66, 60, 55), (94, 58, 57, 79), (0, 29, 28, 25, 24, 26, 27, 22, 23, 21, 20, 19, 18, 16, 14, 17, 11, 15, 12, 13, 9, 8, 10, 7, 30, 6, 5, 4, 3, 2, 32, 1, 31), (25, 94, 79, 24), (22, 27, 66, 68), (15, 88, 98, 12), (16, 95, 83, 14), (13, 12, 98, 97), (8, 73, 96, 10), (21, 23, 69, 74), (9, 13, 97, 72), (7, 10, 96, 93), (16, 18, 92, 95), (28, 78, 94, 25), (11, 17, 84, 87), (7, 93, 91, 30), (18, 19, 90, 92), (3, 89, 85, 2), (6, 30, 91, 81), (20, 75, 90, 19), (3, 4, 86, 89), (29, 0, 71, 77), (15, 11, 87, 88), (4, 5, 82, 86), (32, 2, 85, 80), (17, 14, 83, 84), (5, 6, 81, 82), (32, 80, 76, 1), (24, 79, 67, 26), (28, 29, 77, 78), (31, 1, 76, 70), (20, 21, 74, 75), (8, 9, 72, 73), (0, 31, 70, 71), (23, 22, 68, 69), (26, 67, 66, 27)])
me_sphere_000.polygons.foreach_set('use_smooth', [True] * 67)
me_sphere_000.materials.append(mat_white)
me_sphere_000.use_remesh_preserve_volume = False
me_sphere_000.use_remesh_preserve_attributes = False
me_sphere_000.use_mirror_vertex_groups = False
me_sphere_000.update()
me_sphere_003 = bpy.data.meshes.new('Sphere.003')
me_sphere_003.from_pydata([(0.0009982, -0.6009, 0.2762), (-0.2302, -0.6122, 0.0914), (0.001463, -0.6009, 0.2761), (-0.2208, -0.6042, 0.1492), (0.2136, -0.6156, 0.1056), (0.1317, -0.603, 0.2363), (0.1598, -0.6029, 0.2173), (0.1085, -0.6254, 0.1833), (0.1838, -0.605, 0.1952), (0.1968, -0.6042, 0.182), (0.2439, -0.6031, 0.1181), (0.2238, -0.6036, 0.1474), (-0.2441, -0.6076, 0.08479), (-0.1097, -0.6021, 0.249), (-0.1263, -0.6038, 0.2377), (-0.2105, -0.6163, 0.1074), (0.1118, -0.602, 0.2484), (0.2382, -0.6098, 0.08772), (-0.2505, -0.6044, 0.08726), (-0.2388, -0.6047, 0.121), (0.2536, -0.6041, 0.07971), (0.2469, -0.6066, 0.08306), (0.05535, -0.6013, 0.2696), (-0.2487, -0.6035, 0.0997), (0.2557, -0.601, 0.09566), (0.1817, -0.6221, 0.1324), (0.1501, -0.6235, 0.1579), (0.247, -0.6024, 0.1131), (0.2586, -0.6015, 0.08273), (0.05724, -0.6266, 0.2044), (-0.2406, -0.6047, 0.1168), (-0.1847, -0.6212, 0.1323), (0.003856, -0.6267, 0.2124), (-0.02453, -0.6272, 0.2082), (-0.1478, -0.6238, 0.159), (-0.2363, -0.6106, 0.08847), (-0.1039, -0.6258, 0.1842), (0.1297, -0.6251, 0.1711), (-0.05447, -0.627, 0.2035), (-0.1233, -0.6261, 0.1727), (0.03429, -0.6268, 0.2078), (-0.1937, -0.6048, 0.1838), (-0.1799, -0.6056, 0.1965), (-0.156, -0.6034, 0.2186), (-0.05874, -0.6013, 0.2692), (0.2561, -0.6028, 0.08122), (-0.2473, -0.606, 0.08602), (-0.1707, -0.6147, 0.1714), (-0.1516, -0.6159, 0.1846), (-0.1299, -0.6168, 0.2014), (-0.02744, -0.6144, 0.2408), (0.08195, -0.6152, 0.2265), (0.1207, -0.6156, 0.2097), (0.2354, -0.6068, 0.1153), (-0.2247, -0.6105, 0.1142), (-0.09038, -0.6161, 0.2206), (-0.06711, -0.6167, 0.2286), (0.01764, -0.6144, 0.242), (0.1987, -0.6118, 0.1504), (0.2571, -0.6012, 0.0892), (-0.2425, -0.607, 0.09408), (-0.2354, -0.6085, 0.1041), (0.2175, -0.6092, 0.1349), (0.2516, -0.6026, 0.09717), (-0.2028, -0.6129, 0.1407), (0.02935, -0.6145, 0.2403), (0.1409, -0.6152, 0.1971), (0.1708, -0.6137, 0.1748), (0.2487, -0.6036, 0.09892), (0.2579, -0.6013, 0.08596), (-0.2394, -0.6088, 0.09128), (-0.2328, -0.6103, 0.09775), (0.2279, -0.6099, 0.1113), (0.2538, -0.6027, 0.08919), (-0.1938, -0.6172, 0.1365), (0.0433, -0.6207, 0.2224), (0.1455, -0.6193, 0.1775), (0.1762, -0.6181, 0.1536), (0.2512, -0.6038, 0.08932), (-0.2457, -0.6068, 0.08541), (-0.1593, -0.6192, 0.1652), (-0.1375, -0.621, 0.1787), (-0.1169, -0.6215, 0.1928), (-0.01179, -0.6207, 0.2266), (0.09525, -0.6214, 0.2049), (0.1252, -0.6209, 0.1904), (0.2411, -0.6069, 0.09916), (-0.2176, -0.6134, 0.1108), (-0.07243, -0.6223, 0.2121), (-0.04582, -0.6221, 0.2184), (0.02597, -0.6206, 0.2249), (0.2062, -0.6147, 0.128), (-0.2489, -0.6052, 0.08664), (-0.1822, -0.6101, 0.1776), (-0.1658, -0.6107, 0.1906), (-0.143, -0.6102, 0.21), (-0.04309, -0.608, 0.255), (0.06865, -0.6089, 0.248), (0.1163, -0.6088, 0.2291), (0.2296, -0.6058, 0.1314), (-0.2317, -0.6076, 0.1176), (-0.1083, -0.61, 0.2292), (-0.0884, -0.6094, 0.2388), (0.009321, -0.6081, 0.2591), (0.1913, -0.6086, 0.1728), (0.2564, -0.6011, 0.09243), (-0.2456, -0.6052, 0.09689), (-0.238, -0.6066, 0.1105), (0.2072, -0.6067, 0.1584), (0.2493, -0.6025, 0.1051), (-0.2118, -0.6085, 0.1449), (0.01541, -0.6082, 0.2582), (0.1363, -0.6094, 0.2167), (0.1653, -0.6094, 0.1961), (0.2463, -0.6033, 0.1085)], [], [(69, 73, 45, 28), (70, 35, 1, 71), (71, 1, 15, 87), (87, 15, 31, 74), (82, 36, 38, 88), (89, 33, 32, 83), (83, 32, 40, 90), (90, 40, 29, 75), (75, 29, 7, 84), (84, 7, 37, 85), (85, 37, 26, 76), (72, 17, 21, 86), (78, 20, 45, 73), (93, 41, 3, 110), (94, 42, 41, 93), (95, 43, 42, 94), (102, 13, 14, 101), (113, 6, 5, 112), (104, 8, 6, 113), (108, 9, 8, 104), (86, 21, 20, 78), (106, 23, 18, 92), (70, 60, 46, 79), (99, 53, 68, 114), (72, 62, 58, 91), (91, 58, 67, 77), (77, 67, 66, 76), (89, 56, 55, 88), (82, 49, 48, 81), (81, 48, 47, 80), (80, 47, 64, 74), (114, 68, 63, 109), (108, 62, 53, 99), (98, 52, 66, 112), (97, 51, 52, 98), (111, 65, 51, 97), (103, 57, 65, 111), (96, 50, 57, 103), (102, 56, 50, 96), (95, 49, 55, 101), (100, 54, 64, 110), (107, 61, 54, 100), (106, 60, 61, 107), (105, 109, 63, 59), (34, 80, 74, 31), (39, 81, 80, 34), (36, 82, 81, 39), (33, 89, 88, 38), (25, 77, 76, 26), (4, 91, 77, 25), (17, 72, 91, 4), (35, 70, 79, 12), (53, 86, 78, 68), (68, 78, 73, 63), (62, 72, 86, 53), (52, 85, 76, 66), (51, 84, 85, 52), (65, 75, 84, 51), (57, 90, 75, 65), (50, 83, 90, 57), (56, 89, 83, 50), (49, 82, 88, 55), (54, 87, 74, 64), (61, 71, 87, 54), (60, 70, 71, 61), (59, 63, 73, 69), (24, 27, 109, 105), (23, 106, 107, 30), (30, 107, 100, 19), (19, 100, 110, 3), (43, 95, 101, 14), (13, 102, 96, 44), (44, 96, 103, 0), (0, 103, 111, 2), (2, 111, 97, 22), (22, 97, 98, 16), (16, 98, 112, 5), (9, 108, 99, 11), (10, 114, 109, 27), (11, 99, 114, 10), (60, 106, 92, 46), (62, 108, 104, 58), (58, 104, 113, 67), (67, 113, 112, 66), (56, 102, 101, 55), (49, 95, 94, 48), (48, 94, 93, 47), (47, 93, 110, 64)])
me_sphere_003.polygons.foreach_set('use_smooth', [True] * 88)
me_sphere_003.materials.append(mat_white)
me_sphere_003.use_remesh_preserve_volume = False
me_sphere_003.use_remesh_preserve_attributes = False
me_sphere_003.use_mirror_vertex_groups = False
me_sphere_003.update()
me_cylinder_002 = bpy.data.meshes.new('Cylinder.002')
me_cylinder_002.from_pydata([(-0.002612, 1.155, -1.0), (-0.002612, 1.155, 1.0), (0.3774, 1.109, -1.0), (0.3774, 1.109, 1.0), (0.7323, 0.9923, -1.0), (0.7323, 0.9923, 1.0), (1.042, 0.8139, -1.0), (1.042, 0.8139, 1.0), (1.288, 0.6071, -1.0), (1.288, 0.6071, 1.0), (1.468, 0.4097, -1.0), (1.468, 0.4097, 1.0), (1.59, 0.2472, -1.0), (1.59, 0.2472, 1.0), (1.658, 0.1289, -1.0), (1.658, 0.1289, 1.0), (1.671, 0.0549, -1.0), (1.671, 0.0549, 1.0), (1.631, 0.03115, -1.0), (1.631, 0.03115, 1.0), (1.54, 0.05461, -1.0), (1.54, 0.05461, 1.0), (1.4, 0.1294, -1.0), (1.4, 0.1294, 1.0), (1.215, 0.2517, -1.0), (1.215, 0.2517, 1.0), (0.9838, 0.4018, -1.0), (0.9838, 0.4018, 1.0), (0.7014, 0.5439, -1.0), (0.7014, 0.5439, 1.0), (0.3691, 0.6578, -1.0), (0.3691, 0.6578, 1.0), (-0.0008478, 0.7087, -1.0), (-0.0008478, 0.7087, 1.0), (-0.37, 0.6499, -1.0), (-0.37, 0.6499, 1.0), (-0.7014, 0.5437, -1.0), (-0.7014, 0.5437, 1.0), (-0.9838, 0.4018, -1.0), (-0.9838, 0.4018, 1.0), (-1.215, 0.2517, -1.0), (-1.215, 0.2517, 1.0), (-1.4, 0.1294, -1.0), (-1.4, 0.1294, 1.0), (-1.54, 0.05461, -1.0), (-1.54, 0.05461, 1.0), (-1.631, 0.03115, -1.0), (-1.631, 0.03115, 1.0), (-1.671, 0.0549, -1.0), (-1.671, 0.0549, 1.0), (-1.658, 0.1289, -1.0), (-1.658, 0.1289, 1.0), (-1.59, 0.2472, -1.0), (-1.59, 0.2472, 1.0), (-1.468, 0.4097, -1.0), (-1.468, 0.4097, 1.0), (-1.288, 0.6071, -1.0), (-1.288, 0.6071, 1.0), (-1.042, 0.8139, -1.0), (-1.042, 0.8139, 1.0), (-0.7323, 0.9923, -1.0), (-0.7323, 0.9923, 1.0), (-0.3796, 1.106, -1.0), (-0.3796, 1.106, 1.0)], [], [(0, 1, 3, 2), (2, 3, 5, 4), (4, 5, 7, 6), (6, 7, 9, 8), (8, 9, 11, 10), (10, 11, 13, 12), (12, 13, 15, 14), (14, 15, 17, 16), (16, 17, 19, 18), (18, 19, 21, 20), (20, 21, 23, 22), (22, 23, 25, 24), (24, 25, 27, 26), (26, 27, 29, 28), (28, 29, 31, 30), (30, 31, 33, 32), (32, 33, 35, 34), (34, 35, 37, 36), (36, 37, 39, 38), (38, 39, 41, 40), (40, 41, 43, 42), (42, 43, 45, 44), (44, 45, 47, 46), (46, 47, 49, 48), (48, 49, 51, 50), (50, 51, 53, 52), (52, 53, 55, 54), (54, 55, 57, 56), (56, 57, 59, 58), (58, 59, 61, 60), (3, 1, 63, 61, 59, 57, 55, 53, 51, 49, 47, 45, 43, 41, 39, 37, 35, 33, 31, 29, 27, 25, 23, 21, 19, 17, 15, 13, 11, 9, 7, 5), (60, 61, 63, 62), (62, 63, 1, 0), (0, 2, 4, 6, 8, 10, 12, 14, 16, 18, 20, 22, 24, 26, 28, 30, 32, 34, 36, 38, 40, 42, 44, 46, 48, 50, 52, 54, 56, 58, 60, 62)])
me_cylinder_002.use_remesh_preserve_volume = False
me_cylinder_002.use_remesh_preserve_attributes = False
me_cylinder_002.use_mirror_vertex_groups = False
me_cylinder_002.update()
me_cylinder = bpy.data.meshes.new('Cylinder')
me_cylinder.from_pydata([(0.365, -0.1351, 0.3586), (0.365, -0.8347, 0.3586), (0.3813, -0.1601, 0.3361), (0.3813, -0.8096, 0.3361), (0.3956, -0.1655, 0.3112), (0.3956, -0.8043, 0.3112), (0.4041, -0.1655, 0.282), (0.4041, -0.8043, 0.282), (0.407, -0.1655, 0.2504), (0.407, -0.8043, 0.2504), (0.4065, -0.1655, 0.2185), (0.4065, -0.8043, 0.2185), (0.4007, -0.1655, 0.1869), (0.4007, -0.8043, 0.1869), (0.3887, -0.1655, 0.1561), (0.3887, -0.8043, 0.1561), (0.371, -0.1655, 0.1274), (0.371, -0.8043, 0.1274), (0.3482, -0.1655, 0.1019), (0.3482, -0.8043, 0.1019), (0.3213, -0.1655, 0.0805), (0.3213, -0.8043, 0.0805), (0.2912, -0.1655, 0.06414), (0.2912, -0.8043, 0.06414), (0.2592, -0.1655, 0.0534), (0.2592, -0.8043, 0.0534), (0.2264, -0.1655, 0.04868), (0.2264, -0.8043, 0.04868), (0.1941, -0.1655, 0.05017), (0.1941, -0.8043, 0.05017), (0.1635, -0.1655, 0.05782), (0.1635, -0.8043, 0.05782), (0.1359, -0.1655, 0.07132), (0.1359, -0.8043, 0.07132), (0.1123, -0.1655, 0.09017), (0.1123, -0.8043, 0.09017), (0.09257, -0.1655, 0.1132), (0.09257, -0.8043, 0.1132), (0.07535, -0.1655, 0.1386), (0.07535, -0.8043, 0.1386), (0.06377, -0.1655, 0.1664), (0.06377, -0.8043, 0.1664), (0.05903, -0.1601, 0.1955), (0.05903, -0.8096, 0.1955), (0.05719, -0.1351, 0.2243), (0.05719, -0.8347, 0.2243)], [], [(0, 1, 3, 2), (2, 3, 5, 4), (4, 5, 7, 6), (6, 7, 9, 8), (8, 9, 11, 10), (10, 11, 13, 12), (12, 13, 15, 14), (14, 15, 17, 16), (16, 17, 19, 18), (18, 19, 21, 20), (20, 21, 23, 22), (22, 23, 25, 24), (24, 25, 27, 26), (26, 27, 29, 28), (28, 29, 31, 30), (30, 31, 33, 32), (32, 33, 35, 34), (34, 35, 37, 36), (36, 37, 39, 38), (38, 39, 41, 40), (40, 41, 43, 42), (42, 43, 45, 44), (3, 1, 45, 43, 41, 39, 37, 35, 33, 31, 29, 27, 25, 23, 21, 19, 17, 15, 13, 11, 9, 7, 5), (0, 2, 4, 6, 8, 10, 12, 14, 16, 18, 20, 22, 24, 26, 28, 30, 32, 34, 36, 38, 40, 42, 44), (0, 44, 45, 1)])
me_cylinder.materials.append(mat_white)
me_cylinder.use_remesh_preserve_volume = False
me_cylinder.use_remesh_preserve_attributes = False
me_cylinder.use_mirror_vertex_groups = False
me_cylinder.update()
arm_armature = bpy.data.armatures.new('Armature')  # bones are not reproduced

# ---- objects
ob_armature = bpy.data.objects.new('Armature', arm_armature)
ob_sphere = bpy.data.objects.new('Sphere', me_sphere_001)
ob_eyes = bpy.data.objects.new('Eyes', me_sphere_000)
ob_mouth = bpy.data.objects.new('Mouth', me_sphere_003)
ob_mouthref = bpy.data.objects.new('MouthRef', me_cylinder_002)
ob_eyes_ref = bpy.data.objects.new('Eyes Ref', me_cylinder)

# ---- transforms, parenting, visibility, modifiers, constraints
ob_armature.location = (0.0, 0.0, 0.0)
ob_armature.rotation_euler = (0.5236, -0.0, 0.0)
ob_armature.show_in_front = True
ob_armature.lineart.crease_threshold = 0.0
ob_sphere.parent = ob_armature
ob_sphere.location = (0.0, -1.49e-08, -2.581e-08)
ob_sphere.lineart.crease_threshold = 0.0
_vg = ob_sphere.vertex_groups.new(name='Bone')
for _i, _w in zip([0, 1, 2, 3, 4, 5, 6, 7, 8, 9, 10, 11, 12, 13, 14, 15, 16, 17, 18, 19, 20, 21, 22, 23, 24, 25, 26, 27, 28, 29, 30, 31, 32, 33, 34, 35, 36, 37, 38, 39, 40, 41, 42, 43, 44, 45, 46, 47, 48, 49, 50, 51, 52, 53, 54, 55, 56, 57, 58, 59, 60, 61, 62, 63, 64, 65, 66, 67, 68, 69, 70, 71, 72, 73, 74, 75, 76, 77, 78, 79, 80, 81, 82, 83, 84, 85, 86, 87, 88, 89, 90, 91, 92, 93, 94, 95, 96, 97, 98, 99, 100, 101, 102, 103, 104, 105, 106, 107, 108, 109, 110, 111, 112, 113, 114, 115, 116, 117, 118, 119, 120, 121, 122, 123, 124, 125, 126, 127, 128, 129, 130, 131, 132, 133, 134, 135, 136, 137, 138, 139, 140, 141, 142, 143, 144, 145, 146, 147, 148, 149, 150, 151, 152, 153, 154, 155, 156, 157, 158, 159, 160, 161, 162, 163, 164, 165, 166, 167, 168, 169, 170, 171, 172, 173, 174, 175, 176, 177, 178, 179, 180, 181, 182, 183, 184, 185, 186, 187, 188, 189, 190, 191, 192, 193, 194, 195, 196, 197, 198, 199, 200, 201, 202, 203, 204, 205, 206, 207, 208, 209, 210, 211, 212, 213, 214, 215, 216, 217, 218, 219, 220, 221, 222, 223, 224, 225, 226, 227, 228, 229, 230, 231, 232, 233, 234, 235, 236, 237, 238, 239, 240, 241, 242, 243, 244, 245, 246, 247, 248, 249, 250, 251, 252, 253, 254, 255, 256, 257, 258, 259, 260, 261, 262, 263, 264, 265, 266, 267, 268, 269, 270, 271, 272, 273, 274, 275, 276, 277, 278, 279, 280, 281, 282, 283, 284, 285, 286, 287, 288, 289, 290, 291, 292, 293, 294, 295, 296, 297, 298, 299, 300, 301, 302, 303, 304, 305, 306, 307, 308, 309, 310, 311, 312, 313, 314, 315, 316, 317, 318, 319, 320, 321, 322, 323, 324, 325, 326, 327, 328, 329, 330, 331, 332, 333, 334, 335, 336, 337, 338, 339, 340, 341, 342, 343, 344, 345, 346, 347, 348, 349, 350, 351, 352, 353, 354, 355, 356, 357, 358, 359, 360, 361, 362, 363, 364, 365, 366, 367, 368, 369, 370, 371, 372, 373, 374, 375, 376, 377, 378, 379, 380, 381, 382, 383, 384, 385, 386, 387, 388, 389, 390, 391, 392, 393, 394, 395, 396, 397, 398, 399, 400, 401, 402, 403, 404, 405, 406, 407, 408, 409, 410, 411, 412, 413, 414, 415, 416, 417, 418, 419, 420, 421, 422, 423, 424, 425, 426, 427, 428, 429, 430, 431, 432, 433, 434, 435, 436, 437, 438, 439, 440, 441, 442, 443, 444, 445, 446, 447, 448, 449, 450, 451, 452, 453, 454, 455, 456, 457, 458, 459, 460, 461, 462, 463, 464, 465, 466, 467, 468, 469, 470, 471, 472, 473, 474, 475, 476, 477, 478, 479, 480, 481, 482, 483, 484, 485, 486, 487, 488, 489, 490, 491, 492, 493, 494, 495, 496, 497, 498, 499, 500, 501, 502, 503, 504, 505, 506, 507, 508, 509, 510, 511, 512, 513], [1.0, 1.0, 1.0, 1.0, 1.0, 1.0, 1.0, 1.0, 1.0, 1.0, 1.0, 1.0, 1.0, 1.0, 1.0, 1.0, 1.0, 1.0, 1.0, 1.0, 1.0, 1.0, 1.0, 1.0, 1.0, 1.0, 1.0, 1.0, 1.0, 1.0, 1.0, 1.0, 1.0, 1.0, 1.0, 1.0, 1.0, 1.0, 1.0, 1.0, 1.0, 1.0, 1.0, 1.0, 1.0, 1.0, 1.0, 1.0, 1.0, 1.0, 1.0, 1.0, 1.0, 1.0, 1.0, 1.0, 1.0, 1.0, 1.0, 1.0, 1.0, 1.0, 1.0, 1.0, 1.0, 1.0, 1.0, 1.0, 1.0, 1.0, 1.0, 1.0, 1.0, 1.0, 1.0, 1.0, 1.0, 1.0, 1.0, 1.0, 1.0, 1.0, 1.0, 1.0, 1.0, 1.0, 1.0, 1.0, 1.0, 1.0, 1.0, 1.0, 1.0, 1.0, 1.0, 1.0, 1.0, 1.0, 1.0, 1.0, 1.0, 1.0, 1.0, 1.0, 1.0, 1.0, 1.0, 1.0, 1.0, 1.0, 1.0, 1.0, 1.0, 1.0, 1.0, 1.0, 1.0, 1.0, 1.0, 1.0, 1.0, 1.0, 1.0, 1.0, 1.0, 1.0, 1.0, 1.0, 1.0, 1.0, 1.0, 1.0, 1.0, 1.0, 1.0, 1.0, 1.0, 1.0, 1.0, 1.0, 1.0, 1.0, 1.0, 1.0, 1.0, 1.0, 1.0, 1.0, 1.0, 1.0, 1.0, 1.0, 1.0, 1.0, 1.0, 1.0, 1.0, 1.0, 1.0, 1.0, 1.0, 1.0, 1.0, 1.0, 1.0, 1.0, 1.0, 1.0, 1.0, 1.0, 1.0, 1.0, 1.0, 1.0, 1.0, 1.0, 1.0, 1.0, 1.0, 1.0, 1.0, 1.0, 1.0, 1.0, 1.0, 1.0, 1.0, 1.0, 1.0, 1.0, 1.0, 1.0, 1.0, 1.0, 1.0, 1.0, 1.0, 1.0, 1.0, 1.0, 1.0, 1.0, 1.0, 1.0, 1.0, 1.0, 1.0, 1.0, 1.0, 1.0, 1.0, 1.0, 1.0, 1.0, 1.0, 1.0, 1.0, 1.0, 1.0, 1.0, 1.0, 1.0, 1.0, 1.0, 1.0, 1.0, 1.0, 1.0, 1.0, 1.0, 1.0, 1.0, 1.0, 1.0, 1.0, 1.0, 1.0, 1.0, 1.0, 1.0, 1.0, 1.0, 1.0, 1.0, 1.0, 1.0, 1.0, 1.0, 1.0, 1.0, 1.0, 1.0, 1.0, 1.0, 1.0, 1.0, 1.0, 1.0, 1.0, 1.0, 1.0, 1.0, 1.0, 1.0, 1.0, 1.0, 1.0, 1.0, 1.0, 1.0, 1.0, 1.0, 1.0, 1.0, 1.0, 1.0, 1.0, 1.0, 1.0, 1.0, 1.0, 1.0, 1.0, 1.0, 1.0, 1.0, 1.0, 1.0, 1.0, 1.0, 1.0, 1.0, 1.0, 1.0, 1.0, 1.0, 1.0, 1.0, 1.0, 1.0, 1.0, 1.0, 1.0, 1.0, 1.0, 1.0, 1.0, 1.0, 1.0, 1.0, 1.0, 1.0, 1.0, 1.0, 1.0, 1.0, 1.0, 1.0, 1.0, 1.0, 1.0, 1.0, 1.0, 1.0, 1.0, 1.0, 1.0, 1.0, 1.0, 1.0, 1.0, 1.0, 1.0, 1.0, 1.0, 1.0, 1.0, 1.0, 1.0, 1.0, 1.0, 1.0, 1.0, 1.0, 1.0, 1.0, 1.0, 1.0, 1.0, 1.0, 1.0, 1.0, 1.0, 1.0, 1.0, 1.0, 1.0, 1.0, 1.0, 1.0, 1.0, 1.0, 1.0, 1.0, 1.0, 1.0, 1.0, 1.0, 1.0, 1.0, 1.0, 1.0, 1.0, 1.0, 1.0, 1.0, 1.0, 1.0, 1.0, 1.0, 1.0, 1.0, 1.0, 1.0, 1.0, 1.0, 1.0, 1.0, 1.0, 1.0, 1.0, 1.0, 1.0, 1.0, 1.0, 1.0, 1.0, 1.0, 1.0, 1.0, 1.0, 1.0, 1.0, 1.0, 1.0, 1.0, 1.0, 1.0, 1.0, 1.0, 1.0, 1.0, 1.0, 1.0, 1.0, 1.0, 1.0, 1.0, 1.0, 1.0, 1.0, 1.0, 1.0, 1.0, 1.0, 1.0, 1.0, 1.0, 1.0, 1.0, 1.0, 1.0, 1.0, 1.0, 1.0, 1.0, 1.0, 1.0, 1.0, 1.0, 1.0, 1.0, 1.0, 1.0, 1.0, 1.0, 1.0, 1.0, 1.0, 1.0, 1.0, 1.0, 1.0, 1.0, 1.0, 1.0, 1.0, 1.0, 1.0, 1.0, 1.0, 1.0, 1.0, 1.0, 1.0, 1.0, 1.0, 1.0, 1.0, 1.0, 1.0, 1.0, 1.0, 1.0, 1.0, 1.0, 1.0, 1.0, 1.0, 1.0, 1.0, 1.0, 1.0, 1.0, 1.0, 1.0, 1.0, 1.0, 1.0, 1.0, 1.0, 1.0, 1.0, 1.0, 1.0, 1.0, 1.0, 1.0, 1.0, 1.0, 1.0, 1.0, 1.0, 1.0, 1.0, 1.0, 1.0, 1.0, 1.0, 1.0, 1.0, 1.0, 1.0, 1.0]): _vg.add([_i], _w, 'REPLACE')
_m = ob_sphere.modifiers.new('Subsurf', 'SUBSURF')
_m.uv_smooth = 'PRESERVE_CORNERS'
_m.quality = 1
_m.render_levels = 1
_m.show_only_control_edges = False
_m = ob_sphere.modifiers.new('Armature', 'ARMATURE')
_m.object = ob_armature
ob_eyes.parent = ob_armature
ob_eyes.location = (0.0, -1.49e-08, -2.581e-08)
ob_eyes.lineart.crease_threshold = 0.0
_vg = ob_eyes.vertex_groups.new(name='Bone')
for _i, _w in zip([0, 1, 2, 3, 4, 5, 6, 7, 8, 9, 10, 11, 12, 13, 14, 15, 16, 17, 18, 19, 20, 21, 22, 23, 24, 25, 26, 27, 28, 29, 30, 31, 32, 33, 34, 35, 36, 37, 38, 39, 40, 41, 42, 43, 44, 45, 46, 47, 48, 49, 50, 51, 52, 53, 54, 55, 56, 57, 58, 59, 60, 61, 62, 63, 64, 65, 66, 67, 68, 69, 70, 71, 72, 73, 74, 75, 76, 77, 78, 79, 80, 81, 82, 83, 84, 85, 86, 87, 88, 89, 90, 91, 92, 93, 94, 95, 96, 97, 98], [1.0, 1.0, 1.0, 1.0, 1.0, 1.0, 1.0, 1.0, 1.0, 1.0, 1.0, 1.0, 1.0, 1.0, 1.0, 1.0, 1.0, 1.0, 1.0, 1.0, 1.0, 1.0, 1.0, 1.0, 1.0, 1.0, 1.0, 1.0, 1.0, 1.0, 1.0, 1.0, 1.0, 1.0, 1.0, 1.0, 1.0, 1.0, 1.0, 1.0, 1.0, 1.0, 1.0, 1.0, 1.0, 1.0, 1.0, 1.0, 1.0, 1.0, 1.0, 1.0, 1.0, 1.0, 1.0, 1.0, 1.0, 1.0, 1.0, 1.0, 1.0, 1.0, 1.0, 1.0, 1.0, 1.0, 1.0, 1.0, 1.0, 1.0, 1.0, 1.0, 1.0, 1.0, 1.0, 1.0, 1.0, 1.0, 1.0, 1.0, 1.0, 1.0, 1.0, 1.0, 1.0, 1.0, 1.0, 1.0, 1.0, 1.0, 1.0, 1.0, 1.0, 1.0, 1.0, 1.0, 1.0, 1.0, 1.0]): _vg.add([_i], _w, 'REPLACE')
_m = ob_eyes.modifiers.new('Mirror', 'MIRROR')
_m = ob_eyes.modifiers.new('Subsurf', 'SUBSURF')
_m.uv_smooth = 'PRESERVE_CORNERS'
_m.quality = 1
_m.render_levels = 1
_m.show_only_control_edges = False
_m = ob_eyes.modifiers.new('Armature', 'ARMATURE')
_m.object = ob_armature
ob_mouth.parent = ob_armature
ob_mouth.location = (0.0, 0.0, 0.0)
ob_mouth.lineart.crease_threshold = 0.0
_vg = ob_mouth.vertex_groups.new(name='Bone')
for _i, _w in zip([0, 1, 2, 3, 4, 5, 6, 7, 8, 9, 10, 11, 12, 13, 14, 15, 16, 17, 18, 19, 20, 21, 22, 23, 24, 25, 26, 27, 28, 29, 30, 31, 32, 33, 34, 35, 36, 37, 38, 39, 40, 41, 42, 43, 44, 45, 46, 47, 48, 49, 50, 51, 52, 53, 54, 55, 56, 57, 58, 59, 60, 61, 62, 63, 64, 65, 66, 67, 68, 69, 70, 71, 72, 73, 74, 75, 76, 77, 78, 79, 80, 81, 82, 83, 84, 85, 86, 87, 88, 89, 90, 91, 92, 93, 94, 95, 96, 97, 98, 99, 100, 101, 102, 103, 104, 105, 106, 107, 108, 109, 110, 111, 112, 113, 114], [1.0, 1.0, 1.0, 1.0, 1.0, 1.0, 1.0, 1.0, 1.0, 1.0, 1.0, 1.0, 1.0, 1.0, 1.0, 1.0, 1.0, 1.0, 1.0, 1.0, 1.0, 1.0, 1.0, 1.0, 1.0, 1.0, 1.0, 1.0, 1.0, 1.0, 1.0, 1.0, 1.0, 1.0, 1.0, 1.0, 1.0, 1.0, 1.0, 1.0, 1.0, 1.0, 1.0, 1.0, 1.0, 1.0, 1.0, 1.0, 1.0, 1.0, 1.0, 1.0, 1.0, 1.0, 1.0, 1.0, 1.0, 1.0, 1.0, 1.0, 1.0, 1.0, 1.0, 1.0, 1.0, 1.0, 1.0, 1.0, 1.0, 1.0, 1.0, 1.0, 1.0, 1.0, 1.0, 1.0, 1.0, 1.0, 1.0, 1.0, 1.0, 1.0, 1.0, 1.0, 1.0, 1.0, 1.0, 1.0, 1.0, 1.0, 1.0, 1.0, 1.0, 1.0, 1.0, 1.0, 1.0, 1.0, 1.0, 1.0, 1.0, 1.0, 1.0, 1.0, 1.0, 1.0, 1.0, 1.0, 1.0, 1.0, 1.0, 1.0, 1.0, 1.0, 1.0]): _vg.add([_i], _w, 'REPLACE')
_m = ob_mouth.modifiers.new('Armature', 'ARMATURE')
_m.object = ob_armature
ob_mouthref.location = (-3.646e-08, -0.7024, -0.234)
ob_mouthref.rotation_euler = (1.571, -0.0, 0.0)
ob_mouthref.scale = (0.1505, 0.1505, 0.3152)
ob_mouthref.lineart.crease_threshold = 0.0
ob_eyes_ref.location = (0.0, 0.0, 0.0)
ob_eyes_ref.lineart.crease_threshold = 0.0
_m = ob_eyes_ref.modifiers.new('Mirror', 'MIRROR')

# ---- collection membership
col_collection_1.objects.link(ob_armature)
col_collection_1.objects.link(ob_sphere)
col_collection_1.objects.link(ob_eyes)
col_collection_1.objects.link(ob_mouth)
col_collection_2.objects.link(ob_mouthref)
col_collection_2.objects.link(ob_eyes_ref)

# ---- scene / render settings (as saved in the file)
scene.frame_start = 0; scene.frame_end = 20; scene.frame_set(140)
scene.render.engine = 'BLENDER_EEVEE_NEXT'
scene.render.resolution_percentage = 50
scene.render.dither_intensity = 0.0
scene.cycles.use_denoising = False
scene.cycles.samples = 128
scene.cycles.sampling_pattern = 'TABULATED_SOBOL'
scene.cycles.use_adaptive_sampling = False
scene.cycles.use_light_tree = False
scene.cycles.blur_glossy = 0.0
scene.cycles.sample_clamp_indirect = 0.0
scene.view_settings.view_transform = 'Standard'
bpy.context.view_layer.update()

# ---- added for rendering (the .blend has no active camera and no usable light): camera, sun
cam_auto = bpy.data.cameras.new('AutoCamera')
cam_auto.lens = 50.0
cam_auto.sensor_width = 36.0
cam_auto.clip_end = 1000.0
ob_auto_camera = bpy.data.objects.new('AutoCamera', cam_auto)
scene.collection.objects.link(ob_auto_camera)
ob_auto_camera.location = (4.17165, -4.93514, 3.3931)
ob_auto_camera.rotation_euler = (1.09748, -7.21219e-08, 0.694738)
scene.camera = ob_auto_camera
light_auto_sun = bpy.data.lights.new('AutoSun', 'SUN')
light_auto_sun.energy = 3.0
light_auto_sun.angle = 0.0523599
ob_auto_sun = bpy.data.objects.new('AutoSun', light_auto_sun)
scene.collection.objects.link(ob_auto_sun)
ob_auto_sun.rotation_euler = (0.872665, 0.174533, 0.523599)
bpy.context.view_layer.update()
